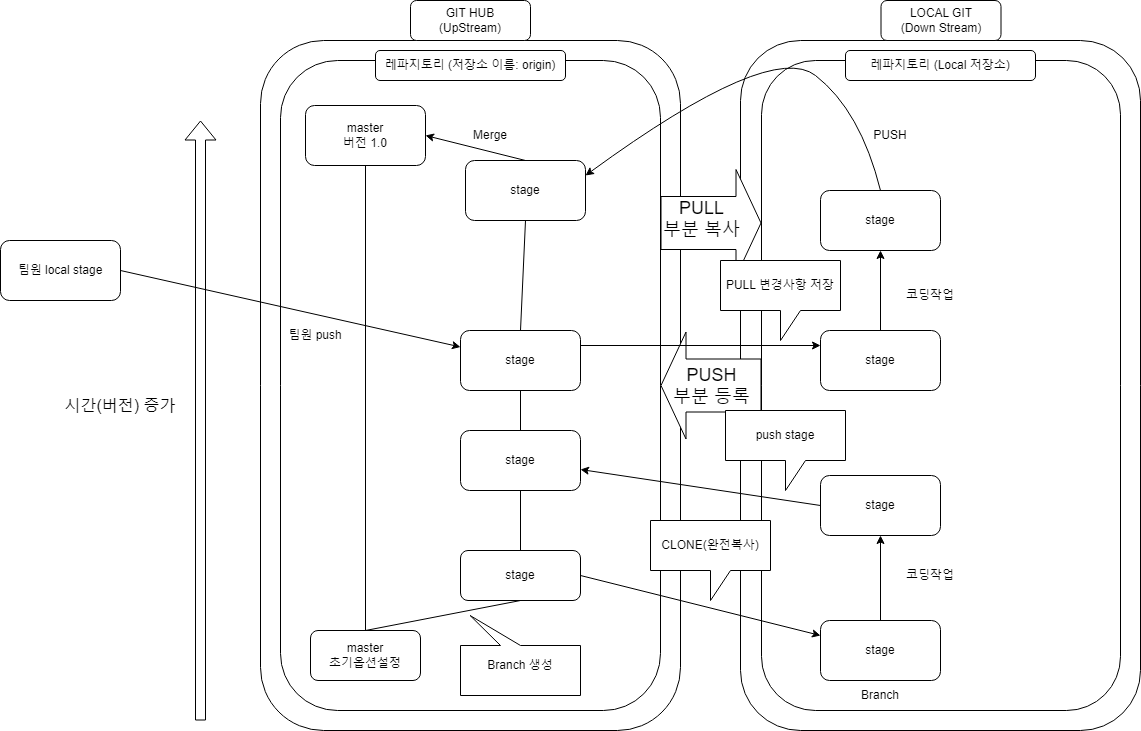

The diagram above was exported from draw.io. Its source (the exported page's mxGraphModel, read from the mxfile embedded in the PNG):
<mxGraphModel dx="2261" dy="796" grid="1" gridSize="10" guides="1" tooltips="1" connect="1" arrows="1" fold="1" page="1" pageScale="1" pageWidth="827" pageHeight="1169" math="0" shadow="0">
  <root>
    <mxCell id="WIyWlLk6GJQsqaUBKTNV-0" />
    <mxCell id="WIyWlLk6GJQsqaUBKTNV-1" parent="WIyWlLk6GJQsqaUBKTNV-0" />
    <mxCell id="jfJ6EHKjp7QPi0dPyvhD-1" value="" style="rounded=1;whiteSpace=wrap;html=1;" vertex="1" parent="WIyWlLk6GJQsqaUBKTNV-1">
      <mxGeometry x="40" y="120" width="420" height="690" as="geometry" />
    </mxCell>
    <mxCell id="jfJ6EHKjp7QPi0dPyvhD-2" value="GIT HUB&lt;br&gt;(UpStream)" style="rounded=1;whiteSpace=wrap;html=1;" vertex="1" parent="WIyWlLk6GJQsqaUBKTNV-1">
      <mxGeometry x="190" y="80" width="120" height="40" as="geometry" />
    </mxCell>
    <mxCell id="jfJ6EHKjp7QPi0dPyvhD-5" value="" style="rounded=1;whiteSpace=wrap;html=1;" vertex="1" parent="WIyWlLk6GJQsqaUBKTNV-1">
      <mxGeometry x="520" y="120" width="400" height="690" as="geometry" />
    </mxCell>
    <mxCell id="jfJ6EHKjp7QPi0dPyvhD-7" value="LOCAL GIT&lt;br&gt;(Down Stream)" style="rounded=1;whiteSpace=wrap;html=1;" vertex="1" parent="WIyWlLk6GJQsqaUBKTNV-1">
      <mxGeometry x="660.5" y="80" width="120" height="40" as="geometry" />
    </mxCell>
    <mxCell id="jfJ6EHKjp7QPi0dPyvhD-8" value="" style="rounded=1;whiteSpace=wrap;html=1;" vertex="1" parent="WIyWlLk6GJQsqaUBKTNV-1">
      <mxGeometry x="60" y="140" width="380" height="650" as="geometry" />
    </mxCell>
    <mxCell id="jfJ6EHKjp7QPi0dPyvhD-4" value="레파지토리 (저장소 이름: origin)" style="rounded=1;whiteSpace=wrap;html=1;" vertex="1" parent="WIyWlLk6GJQsqaUBKTNV-1">
      <mxGeometry x="155" y="130" width="190" height="30" as="geometry" />
    </mxCell>
    <mxCell id="jfJ6EHKjp7QPi0dPyvhD-15" value="" style="rounded=1;whiteSpace=wrap;html=1;" vertex="1" parent="WIyWlLk6GJQsqaUBKTNV-1">
      <mxGeometry x="541" y="140" width="359" height="650" as="geometry" />
    </mxCell>
    <mxCell id="jfJ6EHKjp7QPi0dPyvhD-16" value="레파지토리 (Local 저장소)" style="rounded=1;whiteSpace=wrap;html=1;" vertex="1" parent="WIyWlLk6GJQsqaUBKTNV-1">
      <mxGeometry x="625" y="130" width="190" height="30" as="geometry" />
    </mxCell>
    <mxCell id="jfJ6EHKjp7QPi0dPyvhD-17" value="master&lt;br&gt;초기옵션설정" style="rounded=1;whiteSpace=wrap;html=1;" vertex="1" parent="WIyWlLk6GJQsqaUBKTNV-1">
      <mxGeometry x="90" y="710" width="110" height="50" as="geometry" />
    </mxCell>
    <mxCell id="jfJ6EHKjp7QPi0dPyvhD-18" value="stage" style="rounded=1;whiteSpace=wrap;html=1;" vertex="1" parent="WIyWlLk6GJQsqaUBKTNV-1">
      <mxGeometry x="240" y="630" width="120" height="50" as="geometry" />
    </mxCell>
    <mxCell id="jfJ6EHKjp7QPi0dPyvhD-20" value="" style="shape=flexArrow;endArrow=classic;html=1;rounded=0;" edge="1" parent="WIyWlLk6GJQsqaUBKTNV-1">
      <mxGeometry width="50" height="50" relative="1" as="geometry">
        <mxPoint x="-20" y="800" as="sourcePoint" />
        <mxPoint x="-20" y="200" as="targetPoint" />
      </mxGeometry>
    </mxCell>
    <mxCell id="jfJ6EHKjp7QPi0dPyvhD-21" value="시간(버전) 증가" style="text;html=1;strokeColor=none;fillColor=none;align=center;verticalAlign=middle;whiteSpace=wrap;rounded=0;fontSize=16;" vertex="1" parent="WIyWlLk6GJQsqaUBKTNV-1">
      <mxGeometry x="-160" y="470" width="120" height="30" as="geometry" />
    </mxCell>
    <mxCell id="jfJ6EHKjp7QPi0dPyvhD-22" value="" style="shape=flexArrow;endArrow=classic;html=1;rounded=0;exitX=1;exitY=0.25;exitDx=0;exitDy=0;entryX=0;entryY=0.25;entryDx=0;entryDy=0;endWidth=53;endSize=8;width=53;movable=1;resizable=1;rotatable=1;deletable=1;editable=1;locked=0;connectable=1;fillColor=default;" edge="1" parent="WIyWlLk6GJQsqaUBKTNV-1" source="jfJ6EHKjp7QPi0dPyvhD-8" target="jfJ6EHKjp7QPi0dPyvhD-15">
      <mxGeometry width="50" height="50" relative="1" as="geometry">
        <mxPoint x="250" y="470" as="sourcePoint" />
        <mxPoint x="300" y="420" as="targetPoint" />
      </mxGeometry>
    </mxCell>
    <mxCell id="jfJ6EHKjp7QPi0dPyvhD-23" value="&lt;font style=&quot;font-size: 18px;&quot;&gt;PULL&lt;br&gt;부분 복사&lt;br&gt;&lt;/font&gt;" style="edgeLabel;html=1;align=center;verticalAlign=middle;resizable=0;points=[];" vertex="1" connectable="0" parent="jfJ6EHKjp7QPi0dPyvhD-22">
      <mxGeometry x="-0.2079" y="5" relative="1" as="geometry">
        <mxPoint y="1" as="offset" />
      </mxGeometry>
    </mxCell>
    <mxCell id="jfJ6EHKjp7QPi0dPyvhD-24" value="" style="shape=flexArrow;endArrow=classic;html=1;rounded=0;endWidth=53;endSize=8;width=53;movable=1;resizable=1;rotatable=1;deletable=1;editable=1;locked=0;connectable=1;fillColor=default;" edge="1" parent="WIyWlLk6GJQsqaUBKTNV-1" source="jfJ6EHKjp7QPi0dPyvhD-15" target="jfJ6EHKjp7QPi0dPyvhD-8">
      <mxGeometry width="50" height="50" relative="1" as="geometry">
        <mxPoint x="450" y="313" as="sourcePoint" />
        <mxPoint x="551" y="313" as="targetPoint" />
      </mxGeometry>
    </mxCell>
    <mxCell id="jfJ6EHKjp7QPi0dPyvhD-25" value="&lt;span style=&quot;font-size: 18px;&quot;&gt;PUSH&lt;br&gt;부분 등록&lt;br&gt;&lt;/span&gt;" style="edgeLabel;html=1;align=center;verticalAlign=middle;resizable=0;points=[];" vertex="1" connectable="0" parent="jfJ6EHKjp7QPi0dPyvhD-24">
      <mxGeometry x="-0.2079" y="5" relative="1" as="geometry">
        <mxPoint x="-11" y="-5" as="offset" />
      </mxGeometry>
    </mxCell>
    <mxCell id="jfJ6EHKjp7QPi0dPyvhD-26" value="" style="endArrow=classic;html=1;rounded=0;exitX=1;exitY=0.5;exitDx=0;exitDy=0;" edge="1" parent="WIyWlLk6GJQsqaUBKTNV-1" source="jfJ6EHKjp7QPi0dPyvhD-18" target="jfJ6EHKjp7QPi0dPyvhD-27">
      <mxGeometry width="50" height="50" relative="1" as="geometry">
        <mxPoint x="250" y="470" as="sourcePoint" />
        <mxPoint x="300" y="420" as="targetPoint" />
      </mxGeometry>
    </mxCell>
    <mxCell id="jfJ6EHKjp7QPi0dPyvhD-27" value="stage" style="rounded=1;whiteSpace=wrap;html=1;" vertex="1" parent="WIyWlLk6GJQsqaUBKTNV-1">
      <mxGeometry x="600" y="700" width="120" height="60" as="geometry" />
    </mxCell>
    <mxCell id="jfJ6EHKjp7QPi0dPyvhD-28" value="CLONE(완전복사)" style="shape=callout;whiteSpace=wrap;html=1;perimeter=calloutPerimeter;" vertex="1" parent="WIyWlLk6GJQsqaUBKTNV-1">
      <mxGeometry x="430" y="600" width="120" height="80" as="geometry" />
    </mxCell>
    <mxCell id="jfJ6EHKjp7QPi0dPyvhD-29" value="" style="endArrow=classic;html=1;rounded=0;exitX=0.5;exitY=0;exitDx=0;exitDy=0;" edge="1" parent="WIyWlLk6GJQsqaUBKTNV-1" source="jfJ6EHKjp7QPi0dPyvhD-27" target="jfJ6EHKjp7QPi0dPyvhD-30">
      <mxGeometry width="50" height="50" relative="1" as="geometry">
        <mxPoint x="250" y="450" as="sourcePoint" />
        <mxPoint x="300" y="400" as="targetPoint" />
      </mxGeometry>
    </mxCell>
    <mxCell id="jfJ6EHKjp7QPi0dPyvhD-30" value="stage" style="rounded=1;whiteSpace=wrap;html=1;" vertex="1" parent="WIyWlLk6GJQsqaUBKTNV-1">
      <mxGeometry x="600" y="555" width="120" height="60" as="geometry" />
    </mxCell>
    <mxCell id="jfJ6EHKjp7QPi0dPyvhD-31" value="코딩작업" style="text;html=1;strokeColor=none;fillColor=none;align=center;verticalAlign=middle;whiteSpace=wrap;rounded=0;" vertex="1" parent="WIyWlLk6GJQsqaUBKTNV-1">
      <mxGeometry x="680" y="640" width="60" height="30" as="geometry" />
    </mxCell>
    <mxCell id="jfJ6EHKjp7QPi0dPyvhD-32" value="" style="endArrow=classic;html=1;rounded=0;exitX=0;exitY=0.5;exitDx=0;exitDy=0;" edge="1" parent="WIyWlLk6GJQsqaUBKTNV-1" source="jfJ6EHKjp7QPi0dPyvhD-30" target="jfJ6EHKjp7QPi0dPyvhD-33">
      <mxGeometry width="50" height="50" relative="1" as="geometry">
        <mxPoint x="250" y="450" as="sourcePoint" />
        <mxPoint x="300" y="400" as="targetPoint" />
      </mxGeometry>
    </mxCell>
    <mxCell id="jfJ6EHKjp7QPi0dPyvhD-33" value="stage" style="rounded=1;whiteSpace=wrap;html=1;" vertex="1" parent="WIyWlLk6GJQsqaUBKTNV-1">
      <mxGeometry x="240" y="510" width="120" height="60" as="geometry" />
    </mxCell>
    <mxCell id="jfJ6EHKjp7QPi0dPyvhD-34" value="push stage" style="shape=callout;whiteSpace=wrap;html=1;perimeter=calloutPerimeter;" vertex="1" parent="WIyWlLk6GJQsqaUBKTNV-1">
      <mxGeometry x="505" y="490" width="120" height="80" as="geometry" />
    </mxCell>
    <mxCell id="jfJ6EHKjp7QPi0dPyvhD-35" value="stage" style="rounded=1;whiteSpace=wrap;html=1;" vertex="1" parent="WIyWlLk6GJQsqaUBKTNV-1">
      <mxGeometry x="600" y="410" width="120" height="60" as="geometry" />
    </mxCell>
    <mxCell id="jfJ6EHKjp7QPi0dPyvhD-36" value="팀원 local stage" style="rounded=1;whiteSpace=wrap;html=1;" vertex="1" parent="WIyWlLk6GJQsqaUBKTNV-1">
      <mxGeometry x="-220" y="320" width="120" height="60" as="geometry" />
    </mxCell>
    <mxCell id="jfJ6EHKjp7QPi0dPyvhD-37" value="" style="endArrow=classic;html=1;rounded=0;exitX=1;exitY=0.5;exitDx=0;exitDy=0;" edge="1" parent="WIyWlLk6GJQsqaUBKTNV-1" source="jfJ6EHKjp7QPi0dPyvhD-36" target="jfJ6EHKjp7QPi0dPyvhD-38">
      <mxGeometry width="50" height="50" relative="1" as="geometry">
        <mxPoint x="250" y="450" as="sourcePoint" />
        <mxPoint x="300" y="400" as="targetPoint" />
      </mxGeometry>
    </mxCell>
    <mxCell id="jfJ6EHKjp7QPi0dPyvhD-38" value="stage" style="rounded=1;whiteSpace=wrap;html=1;" vertex="1" parent="WIyWlLk6GJQsqaUBKTNV-1">
      <mxGeometry x="240" y="410" width="120" height="60" as="geometry" />
    </mxCell>
    <mxCell id="jfJ6EHKjp7QPi0dPyvhD-39" value="" style="endArrow=none;html=1;rounded=0;exitX=0.5;exitY=1;exitDx=0;exitDy=0;entryX=0.5;entryY=0;entryDx=0;entryDy=0;" edge="1" parent="WIyWlLk6GJQsqaUBKTNV-1" source="jfJ6EHKjp7QPi0dPyvhD-38" target="jfJ6EHKjp7QPi0dPyvhD-33">
      <mxGeometry width="50" height="50" relative="1" as="geometry">
        <mxPoint x="250" y="450" as="sourcePoint" />
        <mxPoint x="300" y="400" as="targetPoint" />
      </mxGeometry>
    </mxCell>
    <mxCell id="jfJ6EHKjp7QPi0dPyvhD-40" value="" style="endArrow=none;html=1;rounded=0;exitX=0.5;exitY=1;exitDx=0;exitDy=0;entryX=0.5;entryY=0;entryDx=0;entryDy=0;" edge="1" parent="WIyWlLk6GJQsqaUBKTNV-1" source="jfJ6EHKjp7QPi0dPyvhD-33" target="jfJ6EHKjp7QPi0dPyvhD-18">
      <mxGeometry width="50" height="50" relative="1" as="geometry">
        <mxPoint x="250" y="450" as="sourcePoint" />
        <mxPoint x="300" y="400" as="targetPoint" />
      </mxGeometry>
    </mxCell>
    <mxCell id="jfJ6EHKjp7QPi0dPyvhD-41" value="" style="endArrow=none;html=1;rounded=0;exitX=0.5;exitY=0;exitDx=0;exitDy=0;entryX=0.5;entryY=1;entryDx=0;entryDy=0;" edge="1" parent="WIyWlLk6GJQsqaUBKTNV-1" source="jfJ6EHKjp7QPi0dPyvhD-17" target="jfJ6EHKjp7QPi0dPyvhD-18">
      <mxGeometry width="50" height="50" relative="1" as="geometry">
        <mxPoint x="250" y="450" as="sourcePoint" />
        <mxPoint x="300" y="400" as="targetPoint" />
      </mxGeometry>
    </mxCell>
    <mxCell id="jfJ6EHKjp7QPi0dPyvhD-42" value="" style="shape=callout;whiteSpace=wrap;html=1;perimeter=calloutPerimeter;rotation=-180;position2=0.92;" vertex="1" parent="WIyWlLk6GJQsqaUBKTNV-1">
      <mxGeometry x="240" y="695" width="120" height="80" as="geometry" />
    </mxCell>
    <mxCell id="jfJ6EHKjp7QPi0dPyvhD-43" value="Branch 생성" style="text;html=1;strokeColor=none;fillColor=none;align=center;verticalAlign=middle;whiteSpace=wrap;rounded=0;" vertex="1" parent="WIyWlLk6GJQsqaUBKTNV-1">
      <mxGeometry x="245" y="730" width="110" height="30" as="geometry" />
    </mxCell>
    <mxCell id="jfJ6EHKjp7QPi0dPyvhD-44" value="팀원 push" style="text;html=1;strokeColor=none;fillColor=none;align=center;verticalAlign=middle;whiteSpace=wrap;rounded=0;" vertex="1" parent="WIyWlLk6GJQsqaUBKTNV-1">
      <mxGeometry x="60" y="400" width="70" height="30" as="geometry" />
    </mxCell>
    <mxCell id="jfJ6EHKjp7QPi0dPyvhD-45" value="" style="endArrow=classic;html=1;rounded=0;exitX=1;exitY=0.25;exitDx=0;exitDy=0;entryX=0;entryY=0.25;entryDx=0;entryDy=0;" edge="1" parent="WIyWlLk6GJQsqaUBKTNV-1" source="jfJ6EHKjp7QPi0dPyvhD-38" target="jfJ6EHKjp7QPi0dPyvhD-35">
      <mxGeometry width="50" height="50" relative="1" as="geometry">
        <mxPoint x="250" y="440" as="sourcePoint" />
        <mxPoint x="300" y="390" as="targetPoint" />
      </mxGeometry>
    </mxCell>
    <mxCell id="jfJ6EHKjp7QPi0dPyvhD-46" value="PULL 변경사항 저장" style="shape=callout;whiteSpace=wrap;html=1;perimeter=calloutPerimeter;" vertex="1" parent="WIyWlLk6GJQsqaUBKTNV-1">
      <mxGeometry x="500" y="340" width="120" height="80" as="geometry" />
    </mxCell>
    <mxCell id="jfJ6EHKjp7QPi0dPyvhD-47" value="stage" style="rounded=1;whiteSpace=wrap;html=1;" vertex="1" parent="WIyWlLk6GJQsqaUBKTNV-1">
      <mxGeometry x="600" y="270" width="120" height="60" as="geometry" />
    </mxCell>
    <mxCell id="jfJ6EHKjp7QPi0dPyvhD-48" value="" style="endArrow=classic;html=1;rounded=0;entryX=0.5;entryY=1;entryDx=0;entryDy=0;" edge="1" parent="WIyWlLk6GJQsqaUBKTNV-1" source="jfJ6EHKjp7QPi0dPyvhD-35" target="jfJ6EHKjp7QPi0dPyvhD-47">
      <mxGeometry width="50" height="50" relative="1" as="geometry">
        <mxPoint x="250" y="440" as="sourcePoint" />
        <mxPoint x="300" y="390" as="targetPoint" />
      </mxGeometry>
    </mxCell>
    <mxCell id="jfJ6EHKjp7QPi0dPyvhD-50" value="코딩작업" style="text;html=1;strokeColor=none;fillColor=none;align=center;verticalAlign=middle;whiteSpace=wrap;rounded=0;" vertex="1" parent="WIyWlLk6GJQsqaUBKTNV-1">
      <mxGeometry x="665" y="360" width="90" height="30" as="geometry" />
    </mxCell>
    <mxCell id="jfJ6EHKjp7QPi0dPyvhD-51" value="stage" style="rounded=1;whiteSpace=wrap;html=1;" vertex="1" parent="WIyWlLk6GJQsqaUBKTNV-1">
      <mxGeometry x="245" y="240" width="120" height="60" as="geometry" />
    </mxCell>
    <mxCell id="jfJ6EHKjp7QPi0dPyvhD-53" value="" style="endArrow=none;html=1;rounded=0;entryX=0.5;entryY=1;entryDx=0;entryDy=0;exitX=0.5;exitY=0;exitDx=0;exitDy=0;" edge="1" parent="WIyWlLk6GJQsqaUBKTNV-1" source="jfJ6EHKjp7QPi0dPyvhD-38" target="jfJ6EHKjp7QPi0dPyvhD-51">
      <mxGeometry width="50" height="50" relative="1" as="geometry">
        <mxPoint x="250" y="440" as="sourcePoint" />
        <mxPoint x="300" y="390" as="targetPoint" />
      </mxGeometry>
    </mxCell>
    <mxCell id="jfJ6EHKjp7QPi0dPyvhD-54" value="" style="curved=1;endArrow=classic;html=1;rounded=0;entryX=1;entryY=0.25;entryDx=0;entryDy=0;exitX=0.5;exitY=0;exitDx=0;exitDy=0;" edge="1" parent="WIyWlLk6GJQsqaUBKTNV-1" source="jfJ6EHKjp7QPi0dPyvhD-47" target="jfJ6EHKjp7QPi0dPyvhD-51">
      <mxGeometry width="50" height="50" relative="1" as="geometry">
        <mxPoint x="250" y="440" as="sourcePoint" />
        <mxPoint x="300" y="390" as="targetPoint" />
        <Array as="points">
          <mxPoint x="640" y="190" />
          <mxPoint x="550" y="120" />
        </Array>
      </mxGeometry>
    </mxCell>
    <mxCell id="jfJ6EHKjp7QPi0dPyvhD-55" value="PUSH" style="text;html=1;strokeColor=none;fillColor=none;align=center;verticalAlign=middle;whiteSpace=wrap;rounded=0;" vertex="1" parent="WIyWlLk6GJQsqaUBKTNV-1">
      <mxGeometry x="640" y="200" width="60" height="30" as="geometry" />
    </mxCell>
    <mxCell id="jfJ6EHKjp7QPi0dPyvhD-56" value="master&lt;br&gt;버전 1.0" style="rounded=1;whiteSpace=wrap;html=1;" vertex="1" parent="WIyWlLk6GJQsqaUBKTNV-1">
      <mxGeometry x="85" y="185" width="120" height="60" as="geometry" />
    </mxCell>
    <mxCell id="jfJ6EHKjp7QPi0dPyvhD-57" value="" style="endArrow=none;html=1;rounded=0;entryX=0.5;entryY=1;entryDx=0;entryDy=0;" edge="1" parent="WIyWlLk6GJQsqaUBKTNV-1" source="jfJ6EHKjp7QPi0dPyvhD-17" target="jfJ6EHKjp7QPi0dPyvhD-56">
      <mxGeometry width="50" height="50" relative="1" as="geometry">
        <mxPoint x="250" y="440" as="sourcePoint" />
        <mxPoint x="300" y="390" as="targetPoint" />
      </mxGeometry>
    </mxCell>
    <mxCell id="jfJ6EHKjp7QPi0dPyvhD-58" value="" style="endArrow=classic;html=1;rounded=0;entryX=1;entryY=0.5;entryDx=0;entryDy=0;exitX=0.5;exitY=0;exitDx=0;exitDy=0;" edge="1" parent="WIyWlLk6GJQsqaUBKTNV-1" source="jfJ6EHKjp7QPi0dPyvhD-51" target="jfJ6EHKjp7QPi0dPyvhD-56">
      <mxGeometry width="50" height="50" relative="1" as="geometry">
        <mxPoint x="250" y="430" as="sourcePoint" />
        <mxPoint x="300" y="380" as="targetPoint" />
      </mxGeometry>
    </mxCell>
    <mxCell id="jfJ6EHKjp7QPi0dPyvhD-59" value="Merge" style="text;html=1;strokeColor=none;fillColor=none;align=center;verticalAlign=middle;whiteSpace=wrap;rounded=0;" vertex="1" parent="WIyWlLk6GJQsqaUBKTNV-1">
      <mxGeometry x="240" y="200" width="60" height="30" as="geometry" />
    </mxCell>
    <mxCell id="jfJ6EHKjp7QPi0dPyvhD-60" value="Branch" style="text;html=1;strokeColor=none;fillColor=none;align=center;verticalAlign=middle;whiteSpace=wrap;rounded=0;" vertex="1" parent="WIyWlLk6GJQsqaUBKTNV-1">
      <mxGeometry x="630" y="760" width="60" height="30" as="geometry" />
    </mxCell>
  </root>
</mxGraphModel>